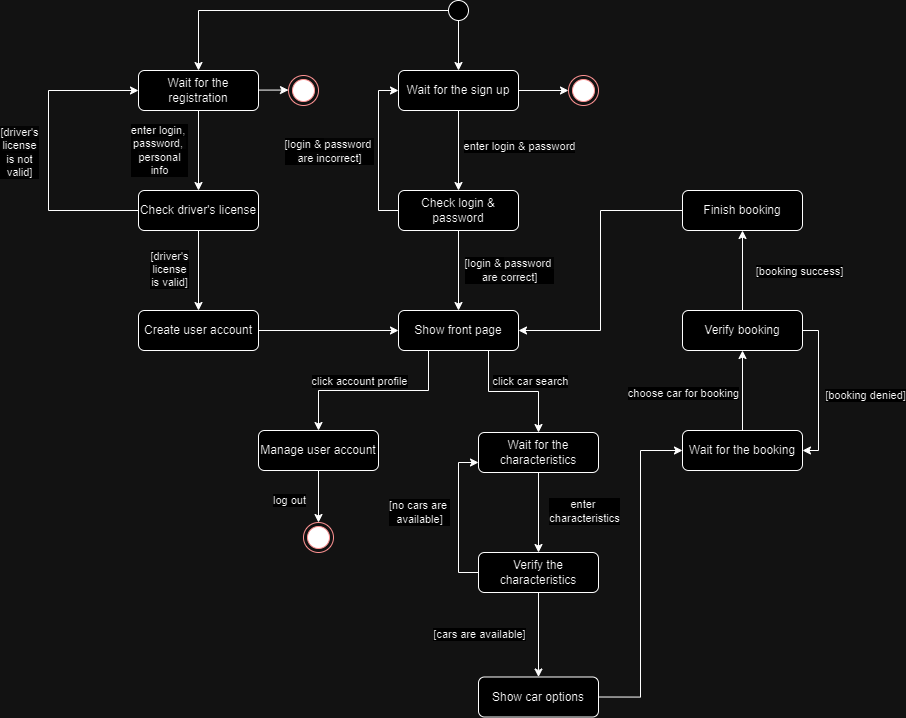

The diagram above was exported from draw.io. Its source (the exported page's mxGraphModel, read from the mxfile embedded in the PNG):
<mxGraphModel dx="1600" dy="620" grid="1" gridSize="10" guides="1" tooltips="1" connect="1" arrows="1" fold="1" page="1" pageScale="1" pageWidth="827" pageHeight="1169" math="0" shadow="0">
  <root>
    <mxCell id="0" />
    <mxCell id="1" parent="0" />
    <mxCell id="qMg1a2_1MlJ6b45TQ5bi-5" style="edgeStyle=orthogonalEdgeStyle;rounded=0;orthogonalLoop=1;jettySize=auto;html=1;entryX=0.5;entryY=0;entryDx=0;entryDy=0;" edge="1" parent="1" source="qMg1a2_1MlJ6b45TQ5bi-1" target="qMg1a2_1MlJ6b45TQ5bi-4">
      <mxGeometry relative="1" as="geometry" />
    </mxCell>
    <mxCell id="qMg1a2_1MlJ6b45TQ5bi-6" value="enter login &amp;amp;&amp;nbsp;&lt;span style=&quot;text-wrap: wrap; background-color: rgb(251, 251, 251);&quot;&gt;&lt;font style=&quot;font-size: 11px;&quot;&gt;password&lt;/font&gt;&lt;/span&gt;" style="edgeLabel;html=1;align=center;verticalAlign=middle;resizable=0;points=[];" vertex="1" connectable="0" parent="qMg1a2_1MlJ6b45TQ5bi-5">
      <mxGeometry x="-0.12" y="1" relative="1" as="geometry">
        <mxPoint x="59" as="offset" />
      </mxGeometry>
    </mxCell>
    <mxCell id="qMg1a2_1MlJ6b45TQ5bi-12" style="edgeStyle=orthogonalEdgeStyle;rounded=0;orthogonalLoop=1;jettySize=auto;html=1;entryX=0;entryY=0.5;entryDx=0;entryDy=0;" edge="1" parent="1" source="qMg1a2_1MlJ6b45TQ5bi-1" target="qMg1a2_1MlJ6b45TQ5bi-11">
      <mxGeometry relative="1" as="geometry" />
    </mxCell>
    <mxCell id="qMg1a2_1MlJ6b45TQ5bi-1" value="Wait for the sign up" style="rounded=1;whiteSpace=wrap;html=1;" vertex="1" parent="1">
      <mxGeometry x="440" y="80" width="120" height="40" as="geometry" />
    </mxCell>
    <mxCell id="qMg1a2_1MlJ6b45TQ5bi-3" style="edgeStyle=orthogonalEdgeStyle;rounded=0;orthogonalLoop=1;jettySize=auto;html=1;entryX=0.5;entryY=0;entryDx=0;entryDy=0;" edge="1" parent="1" source="qMg1a2_1MlJ6b45TQ5bi-2" target="qMg1a2_1MlJ6b45TQ5bi-1">
      <mxGeometry relative="1" as="geometry" />
    </mxCell>
    <mxCell id="qMg1a2_1MlJ6b45TQ5bi-38" style="edgeStyle=orthogonalEdgeStyle;rounded=0;orthogonalLoop=1;jettySize=auto;html=1;entryX=0.5;entryY=0;entryDx=0;entryDy=0;" edge="1" parent="1" source="qMg1a2_1MlJ6b45TQ5bi-2" target="qMg1a2_1MlJ6b45TQ5bi-37">
      <mxGeometry relative="1" as="geometry" />
    </mxCell>
    <mxCell id="qMg1a2_1MlJ6b45TQ5bi-2" value="" style="ellipse;whiteSpace=wrap;html=1;aspect=fixed;" vertex="1" parent="1">
      <mxGeometry x="490" y="10" width="20" height="20" as="geometry" />
    </mxCell>
    <mxCell id="qMg1a2_1MlJ6b45TQ5bi-9" style="edgeStyle=orthogonalEdgeStyle;rounded=0;orthogonalLoop=1;jettySize=auto;html=1;entryX=0;entryY=0.5;entryDx=0;entryDy=0;exitX=0;exitY=0.5;exitDx=0;exitDy=0;" edge="1" parent="1" source="qMg1a2_1MlJ6b45TQ5bi-4" target="qMg1a2_1MlJ6b45TQ5bi-1">
      <mxGeometry relative="1" as="geometry">
        <mxPoint x="430" y="200" as="sourcePoint" />
        <mxPoint x="370" y="130" as="targetPoint" />
      </mxGeometry>
    </mxCell>
    <mxCell id="qMg1a2_1MlJ6b45TQ5bi-10" value="[login &amp;amp;&amp;nbsp;&lt;span style=&quot;text-wrap: wrap; background-color: rgb(251, 251, 251);&quot;&gt;password&amp;nbsp;&lt;/span&gt;&lt;div&gt;&lt;span style=&quot;text-wrap: wrap; background-color: rgb(251, 251, 251);&quot;&gt;are incorrect]&lt;/span&gt;&lt;/div&gt;" style="edgeLabel;html=1;align=center;verticalAlign=middle;resizable=0;points=[];" vertex="1" connectable="0" parent="qMg1a2_1MlJ6b45TQ5bi-9">
      <mxGeometry x="0.0769" y="4" relative="1" as="geometry">
        <mxPoint x="-46" y="6" as="offset" />
      </mxGeometry>
    </mxCell>
    <mxCell id="qMg1a2_1MlJ6b45TQ5bi-14" style="edgeStyle=orthogonalEdgeStyle;rounded=0;orthogonalLoop=1;jettySize=auto;html=1;entryX=0.5;entryY=0;entryDx=0;entryDy=0;" edge="1" parent="1" source="qMg1a2_1MlJ6b45TQ5bi-4" target="qMg1a2_1MlJ6b45TQ5bi-67">
      <mxGeometry relative="1" as="geometry">
        <mxPoint x="500" y="310" as="targetPoint" />
      </mxGeometry>
    </mxCell>
    <mxCell id="qMg1a2_1MlJ6b45TQ5bi-15" value="[login &amp;amp;&amp;nbsp;&lt;span style=&quot;text-wrap: wrap; background-color: rgb(251, 251, 251);&quot;&gt;password&amp;nbsp;&lt;/span&gt;&lt;div&gt;&lt;span style=&quot;text-wrap: wrap; background-color: rgb(251, 251, 251);&quot;&gt;are correct]&lt;/span&gt;&lt;/div&gt;" style="edgeLabel;html=1;align=center;verticalAlign=middle;resizable=0;points=[];" vertex="1" connectable="0" parent="qMg1a2_1MlJ6b45TQ5bi-14">
      <mxGeometry x="0.15" y="-1" relative="1" as="geometry">
        <mxPoint x="51" y="-6" as="offset" />
      </mxGeometry>
    </mxCell>
    <mxCell id="qMg1a2_1MlJ6b45TQ5bi-4" value="Check login &amp;amp; password" style="rounded=1;whiteSpace=wrap;html=1;" vertex="1" parent="1">
      <mxGeometry x="440" y="200" width="120" height="40" as="geometry" />
    </mxCell>
    <mxCell id="qMg1a2_1MlJ6b45TQ5bi-11" value="" style="ellipse;html=1;shape=endState;fillColor=#000000;strokeColor=#ff0000;" vertex="1" parent="1">
      <mxGeometry x="610" y="85" width="30" height="30" as="geometry" />
    </mxCell>
    <mxCell id="qMg1a2_1MlJ6b45TQ5bi-18" style="edgeStyle=orthogonalEdgeStyle;rounded=0;orthogonalLoop=1;jettySize=auto;html=1;exitX=0.5;exitY=1;exitDx=0;exitDy=0;entryX=0.5;entryY=0;entryDx=0;entryDy=0;" edge="1" parent="1" source="qMg1a2_1MlJ6b45TQ5bi-13" target="qMg1a2_1MlJ6b45TQ5bi-16">
      <mxGeometry relative="1" as="geometry" />
    </mxCell>
    <mxCell id="qMg1a2_1MlJ6b45TQ5bi-19" value="enter&amp;nbsp;&lt;div&gt;&lt;span style=&quot;text-wrap: wrap; background-color: rgb(251, 251, 251);&quot;&gt;&lt;font style=&quot;font-size: 11px;&quot;&gt;characteristics&lt;/font&gt;&lt;/span&gt;&lt;/div&gt;" style="edgeLabel;html=1;align=center;verticalAlign=middle;resizable=0;points=[];" vertex="1" connectable="0" parent="qMg1a2_1MlJ6b45TQ5bi-18">
      <mxGeometry x="-0.05" y="-1" relative="1" as="geometry">
        <mxPoint x="46" as="offset" />
      </mxGeometry>
    </mxCell>
    <mxCell id="qMg1a2_1MlJ6b45TQ5bi-13" value="Wait for the characteristics" style="rounded=1;whiteSpace=wrap;html=1;" vertex="1" parent="1">
      <mxGeometry x="520" y="442" width="120" height="40" as="geometry" />
    </mxCell>
    <mxCell id="qMg1a2_1MlJ6b45TQ5bi-22" style="edgeStyle=orthogonalEdgeStyle;rounded=0;orthogonalLoop=1;jettySize=auto;html=1;entryX=0.5;entryY=0;entryDx=0;entryDy=0;" edge="1" parent="1" source="qMg1a2_1MlJ6b45TQ5bi-16" target="qMg1a2_1MlJ6b45TQ5bi-21">
      <mxGeometry relative="1" as="geometry" />
    </mxCell>
    <mxCell id="qMg1a2_1MlJ6b45TQ5bi-23" value="[cars are available]" style="edgeLabel;html=1;align=center;verticalAlign=middle;resizable=0;points=[];" vertex="1" connectable="0" parent="qMg1a2_1MlJ6b45TQ5bi-22">
      <mxGeometry x="-0.0333" y="-2" relative="1" as="geometry">
        <mxPoint x="-58" as="offset" />
      </mxGeometry>
    </mxCell>
    <mxCell id="qMg1a2_1MlJ6b45TQ5bi-16" value="Verify the characteristics" style="rounded=1;whiteSpace=wrap;html=1;" vertex="1" parent="1">
      <mxGeometry x="520" y="562" width="120" height="40" as="geometry" />
    </mxCell>
    <mxCell id="qMg1a2_1MlJ6b45TQ5bi-24" style="edgeStyle=orthogonalEdgeStyle;rounded=0;orthogonalLoop=1;jettySize=auto;html=1;entryX=0;entryY=0.75;entryDx=0;entryDy=0;exitX=0;exitY=0.5;exitDx=0;exitDy=0;" edge="1" parent="1" source="qMg1a2_1MlJ6b45TQ5bi-16" target="qMg1a2_1MlJ6b45TQ5bi-13">
      <mxGeometry relative="1" as="geometry">
        <mxPoint x="520" y="382" as="targetPoint" />
        <mxPoint x="520" y="472" as="sourcePoint" />
        <Array as="points">
          <mxPoint x="500" y="582" />
          <mxPoint x="500" y="472" />
        </Array>
      </mxGeometry>
    </mxCell>
    <mxCell id="qMg1a2_1MlJ6b45TQ5bi-25" value="[no cars are&amp;nbsp;&lt;div&gt;available]&lt;/div&gt;" style="edgeLabel;html=1;align=center;verticalAlign=middle;resizable=0;points=[];" vertex="1" connectable="0" parent="qMg1a2_1MlJ6b45TQ5bi-24">
      <mxGeometry relative="1" as="geometry">
        <mxPoint x="-40" y="-5" as="offset" />
      </mxGeometry>
    </mxCell>
    <mxCell id="qMg1a2_1MlJ6b45TQ5bi-29" style="edgeStyle=orthogonalEdgeStyle;rounded=0;orthogonalLoop=1;jettySize=auto;html=1;exitX=1;exitY=0.5;exitDx=0;exitDy=0;entryX=0;entryY=0.5;entryDx=0;entryDy=0;" edge="1" parent="1" source="qMg1a2_1MlJ6b45TQ5bi-21" target="qMg1a2_1MlJ6b45TQ5bi-28">
      <mxGeometry relative="1" as="geometry" />
    </mxCell>
    <mxCell id="qMg1a2_1MlJ6b45TQ5bi-21" value="Show car options" style="rounded=1;whiteSpace=wrap;html=1;" vertex="1" parent="1">
      <mxGeometry x="520" y="686.5" width="120" height="40" as="geometry" />
    </mxCell>
    <mxCell id="qMg1a2_1MlJ6b45TQ5bi-31" style="edgeStyle=orthogonalEdgeStyle;rounded=0;orthogonalLoop=1;jettySize=auto;html=1;entryX=0.5;entryY=1;entryDx=0;entryDy=0;" edge="1" parent="1" source="qMg1a2_1MlJ6b45TQ5bi-28" target="qMg1a2_1MlJ6b45TQ5bi-30">
      <mxGeometry relative="1" as="geometry" />
    </mxCell>
    <mxCell id="qMg1a2_1MlJ6b45TQ5bi-32" value="choose car for booking" style="edgeLabel;html=1;align=center;verticalAlign=middle;resizable=0;points=[];" vertex="1" connectable="0" parent="qMg1a2_1MlJ6b45TQ5bi-31">
      <mxGeometry x="-0.2917" y="1" relative="1" as="geometry">
        <mxPoint x="-59" y="-9" as="offset" />
      </mxGeometry>
    </mxCell>
    <mxCell id="qMg1a2_1MlJ6b45TQ5bi-28" value="Wait for the booking" style="rounded=1;whiteSpace=wrap;html=1;" vertex="1" parent="1">
      <mxGeometry x="724" y="440" width="120" height="40" as="geometry" />
    </mxCell>
    <mxCell id="qMg1a2_1MlJ6b45TQ5bi-33" style="edgeStyle=orthogonalEdgeStyle;rounded=0;orthogonalLoop=1;jettySize=auto;html=1;entryX=1;entryY=0.5;entryDx=0;entryDy=0;exitX=1;exitY=0.5;exitDx=0;exitDy=0;" edge="1" parent="1" source="qMg1a2_1MlJ6b45TQ5bi-30" target="qMg1a2_1MlJ6b45TQ5bi-28">
      <mxGeometry relative="1" as="geometry">
        <Array as="points">
          <mxPoint x="860" y="340" />
          <mxPoint x="860" y="460" />
        </Array>
      </mxGeometry>
    </mxCell>
    <mxCell id="qMg1a2_1MlJ6b45TQ5bi-34" value="[booking denied]" style="edgeLabel;html=1;align=center;verticalAlign=middle;resizable=0;points=[];" vertex="1" connectable="0" parent="qMg1a2_1MlJ6b45TQ5bi-33">
      <mxGeometry x="0.0595" y="1" relative="1" as="geometry">
        <mxPoint x="45" as="offset" />
      </mxGeometry>
    </mxCell>
    <mxCell id="qMg1a2_1MlJ6b45TQ5bi-35" style="edgeStyle=orthogonalEdgeStyle;rounded=0;orthogonalLoop=1;jettySize=auto;html=1;entryX=0.5;entryY=1;entryDx=0;entryDy=0;" edge="1" parent="1" source="qMg1a2_1MlJ6b45TQ5bi-30" target="qMg1a2_1MlJ6b45TQ5bi-63">
      <mxGeometry relative="1" as="geometry" />
    </mxCell>
    <mxCell id="qMg1a2_1MlJ6b45TQ5bi-57" value="[booking success]" style="edgeLabel;html=1;align=center;verticalAlign=middle;resizable=0;points=[];" vertex="1" connectable="0" parent="qMg1a2_1MlJ6b45TQ5bi-35">
      <mxGeometry x="0.0508" relative="1" as="geometry">
        <mxPoint x="56" y="2" as="offset" />
      </mxGeometry>
    </mxCell>
    <mxCell id="qMg1a2_1MlJ6b45TQ5bi-30" value="Verify booking" style="rounded=1;whiteSpace=wrap;html=1;" vertex="1" parent="1">
      <mxGeometry x="724" y="320" width="120" height="40" as="geometry" />
    </mxCell>
    <mxCell id="qMg1a2_1MlJ6b45TQ5bi-40" style="edgeStyle=orthogonalEdgeStyle;rounded=0;orthogonalLoop=1;jettySize=auto;html=1;entryX=0.5;entryY=0;entryDx=0;entryDy=0;" edge="1" parent="1" source="qMg1a2_1MlJ6b45TQ5bi-37" target="qMg1a2_1MlJ6b45TQ5bi-39">
      <mxGeometry relative="1" as="geometry" />
    </mxCell>
    <mxCell id="qMg1a2_1MlJ6b45TQ5bi-41" value="enter login,&amp;nbsp;&lt;div&gt;&lt;span style=&quot;text-wrap: wrap; background-color: rgb(251, 251, 251);&quot;&gt;password,&amp;nbsp;&lt;/span&gt;&lt;/div&gt;&lt;div&gt;&lt;span style=&quot;text-wrap: wrap; background-color: rgb(251, 251, 251);&quot;&gt;personal info&lt;/span&gt;&lt;/div&gt;" style="edgeLabel;html=1;align=center;verticalAlign=middle;resizable=0;points=[];" vertex="1" connectable="0" parent="qMg1a2_1MlJ6b45TQ5bi-40">
      <mxGeometry x="-0.1133" y="4" relative="1" as="geometry">
        <mxPoint x="-44" y="4" as="offset" />
      </mxGeometry>
    </mxCell>
    <mxCell id="qMg1a2_1MlJ6b45TQ5bi-37" value="Wait for the registration" style="rounded=1;whiteSpace=wrap;html=1;" vertex="1" parent="1">
      <mxGeometry x="180" y="80" width="120" height="40" as="geometry" />
    </mxCell>
    <mxCell id="qMg1a2_1MlJ6b45TQ5bi-43" style="edgeStyle=orthogonalEdgeStyle;rounded=0;orthogonalLoop=1;jettySize=auto;html=1;entryX=0.5;entryY=0;entryDx=0;entryDy=0;" edge="1" parent="1" source="qMg1a2_1MlJ6b45TQ5bi-39" target="qMg1a2_1MlJ6b45TQ5bi-42">
      <mxGeometry relative="1" as="geometry" />
    </mxCell>
    <mxCell id="qMg1a2_1MlJ6b45TQ5bi-62" value="&lt;span style=&quot;text-wrap: wrap; background-color: rgb(251, 251, 251);&quot;&gt;[driver's license is&lt;/span&gt;&lt;span style=&quot;background-color: rgb(251, 251, 251); text-wrap: wrap;&quot;&gt;&amp;nbsp;valid]&lt;/span&gt;" style="edgeLabel;html=1;align=center;verticalAlign=middle;resizable=0;points=[];" vertex="1" connectable="0" parent="qMg1a2_1MlJ6b45TQ5bi-43">
      <mxGeometry x="-0.0917" y="-2" relative="1" as="geometry">
        <mxPoint x="-28" y="3" as="offset" />
      </mxGeometry>
    </mxCell>
    <mxCell id="qMg1a2_1MlJ6b45TQ5bi-54" style="edgeStyle=orthogonalEdgeStyle;rounded=0;orthogonalLoop=1;jettySize=auto;html=1;entryX=0;entryY=0.5;entryDx=0;entryDy=0;exitX=0;exitY=0.5;exitDx=0;exitDy=0;" edge="1" parent="1" source="qMg1a2_1MlJ6b45TQ5bi-39" target="qMg1a2_1MlJ6b45TQ5bi-37">
      <mxGeometry relative="1" as="geometry">
        <mxPoint x="60" y="220" as="targetPoint" />
        <Array as="points">
          <mxPoint x="90" y="220" />
          <mxPoint x="90" y="100" />
        </Array>
      </mxGeometry>
    </mxCell>
    <mxCell id="qMg1a2_1MlJ6b45TQ5bi-61" value="&lt;span style=&quot;text-wrap: wrap; background-color: rgb(251, 251, 251);&quot;&gt;[driver's license is not valid]&lt;/span&gt;" style="edgeLabel;html=1;align=center;verticalAlign=middle;resizable=0;points=[];" vertex="1" connectable="0" parent="qMg1a2_1MlJ6b45TQ5bi-54">
      <mxGeometry x="-0.0089" y="2" relative="1" as="geometry">
        <mxPoint x="-28" as="offset" />
      </mxGeometry>
    </mxCell>
    <mxCell id="qMg1a2_1MlJ6b45TQ5bi-39" value="Check&amp;nbsp;driver's license" style="rounded=1;whiteSpace=wrap;html=1;" vertex="1" parent="1">
      <mxGeometry x="180" y="200" width="120" height="40" as="geometry" />
    </mxCell>
    <mxCell id="qMg1a2_1MlJ6b45TQ5bi-68" style="edgeStyle=orthogonalEdgeStyle;rounded=0;orthogonalLoop=1;jettySize=auto;html=1;entryX=0;entryY=0.5;entryDx=0;entryDy=0;" edge="1" parent="1" source="qMg1a2_1MlJ6b45TQ5bi-42" target="qMg1a2_1MlJ6b45TQ5bi-67">
      <mxGeometry relative="1" as="geometry" />
    </mxCell>
    <mxCell id="qMg1a2_1MlJ6b45TQ5bi-42" value="Create user account" style="rounded=1;whiteSpace=wrap;html=1;" vertex="1" parent="1">
      <mxGeometry x="180" y="320" width="120" height="40" as="geometry" />
    </mxCell>
    <mxCell id="qMg1a2_1MlJ6b45TQ5bi-70" style="edgeStyle=orthogonalEdgeStyle;rounded=0;orthogonalLoop=1;jettySize=auto;html=1;entryX=1;entryY=0.5;entryDx=0;entryDy=0;" edge="1" parent="1" source="qMg1a2_1MlJ6b45TQ5bi-63" target="qMg1a2_1MlJ6b45TQ5bi-67">
      <mxGeometry relative="1" as="geometry" />
    </mxCell>
    <mxCell id="qMg1a2_1MlJ6b45TQ5bi-63" value="Finish booking" style="rounded=1;whiteSpace=wrap;html=1;" vertex="1" parent="1">
      <mxGeometry x="724" y="200" width="120" height="40" as="geometry" />
    </mxCell>
    <mxCell id="qMg1a2_1MlJ6b45TQ5bi-64" style="edgeStyle=orthogonalEdgeStyle;rounded=0;orthogonalLoop=1;jettySize=auto;html=1;entryX=0;entryY=0.5;entryDx=0;entryDy=0;" edge="1" parent="1" target="qMg1a2_1MlJ6b45TQ5bi-65">
      <mxGeometry relative="1" as="geometry">
        <mxPoint x="300" y="99.58" as="sourcePoint" />
        <mxPoint x="360" y="100" as="targetPoint" />
      </mxGeometry>
    </mxCell>
    <mxCell id="qMg1a2_1MlJ6b45TQ5bi-65" value="" style="ellipse;html=1;shape=endState;fillColor=#000000;strokeColor=#ff0000;" vertex="1" parent="1">
      <mxGeometry x="330" y="85" width="30" height="30" as="geometry" />
    </mxCell>
    <mxCell id="qMg1a2_1MlJ6b45TQ5bi-69" style="edgeStyle=orthogonalEdgeStyle;rounded=0;orthogonalLoop=1;jettySize=auto;html=1;entryX=0.5;entryY=0;entryDx=0;entryDy=0;" edge="1" parent="1" source="qMg1a2_1MlJ6b45TQ5bi-67" target="qMg1a2_1MlJ6b45TQ5bi-13">
      <mxGeometry relative="1" as="geometry">
        <Array as="points">
          <mxPoint x="530" y="401" />
          <mxPoint x="580" y="401" />
        </Array>
      </mxGeometry>
    </mxCell>
    <mxCell id="qMg1a2_1MlJ6b45TQ5bi-72" value="click car search" style="edgeLabel;html=1;align=center;verticalAlign=middle;resizable=0;points=[];" vertex="1" connectable="0" parent="qMg1a2_1MlJ6b45TQ5bi-69">
      <mxGeometry x="-0.2963" y="-1" relative="1" as="geometry">
        <mxPoint x="35" y="-12" as="offset" />
      </mxGeometry>
    </mxCell>
    <mxCell id="qMg1a2_1MlJ6b45TQ5bi-67" value="Show front page" style="rounded=1;whiteSpace=wrap;html=1;" vertex="1" parent="1">
      <mxGeometry x="440" y="320" width="120" height="40" as="geometry" />
    </mxCell>
    <mxCell id="qMg1a2_1MlJ6b45TQ5bi-86" style="edgeStyle=orthogonalEdgeStyle;rounded=0;orthogonalLoop=1;jettySize=auto;html=1;entryX=0.5;entryY=0;entryDx=0;entryDy=0;" edge="1" parent="1" source="qMg1a2_1MlJ6b45TQ5bi-71" target="qMg1a2_1MlJ6b45TQ5bi-81">
      <mxGeometry relative="1" as="geometry" />
    </mxCell>
    <mxCell id="qMg1a2_1MlJ6b45TQ5bi-87" value="log out" style="edgeLabel;html=1;align=center;verticalAlign=middle;resizable=0;points=[];" vertex="1" connectable="0" parent="qMg1a2_1MlJ6b45TQ5bi-86">
      <mxGeometry x="0.0283" y="-1" relative="1" as="geometry">
        <mxPoint x="-29" y="2" as="offset" />
      </mxGeometry>
    </mxCell>
    <mxCell id="qMg1a2_1MlJ6b45TQ5bi-71" value="Manage user account" style="rounded=1;whiteSpace=wrap;html=1;" vertex="1" parent="1">
      <mxGeometry x="300" y="440" width="120" height="40" as="geometry" />
    </mxCell>
    <mxCell id="qMg1a2_1MlJ6b45TQ5bi-77" value="" style="endArrow=classic;html=1;rounded=0;exitX=0.25;exitY=1;exitDx=0;exitDy=0;entryX=0.5;entryY=0;entryDx=0;entryDy=0;" edge="1" parent="1" source="qMg1a2_1MlJ6b45TQ5bi-67" target="qMg1a2_1MlJ6b45TQ5bi-71">
      <mxGeometry width="50" height="50" relative="1" as="geometry">
        <mxPoint x="540" y="410" as="sourcePoint" />
        <mxPoint x="590" y="360" as="targetPoint" />
        <Array as="points">
          <mxPoint x="470" y="400" />
          <mxPoint x="360" y="400" />
        </Array>
      </mxGeometry>
    </mxCell>
    <mxCell id="qMg1a2_1MlJ6b45TQ5bi-78" value="click account profile" style="edgeLabel;html=1;align=center;verticalAlign=middle;resizable=0;points=[];" vertex="1" connectable="0" parent="qMg1a2_1MlJ6b45TQ5bi-77">
      <mxGeometry x="0.1789" y="-1" relative="1" as="geometry">
        <mxPoint x="2" y="-9" as="offset" />
      </mxGeometry>
    </mxCell>
    <mxCell id="qMg1a2_1MlJ6b45TQ5bi-81" value="" style="ellipse;html=1;shape=endState;fillColor=#000000;strokeColor=#ff0000;" vertex="1" parent="1">
      <mxGeometry x="345" y="532" width="30" height="30" as="geometry" />
    </mxCell>
  </root>
</mxGraphModel>